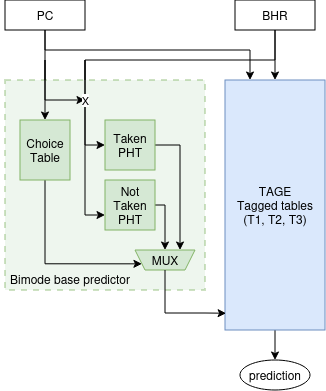

The diagram above was exported from draw.io. Its source (the exported page's mxGraphModel, read from the mxfile embedded in the PNG):
<mxGraphModel dx="862" dy="449" grid="1" gridSize="10" guides="1" tooltips="1" connect="1" arrows="1" fold="1" page="1" pageScale="1" pageWidth="850" pageHeight="1100" math="0" shadow="0">
  <root>
    <mxCell id="0" />
    <mxCell id="1" parent="0" />
    <mxCell id="GQ9aa_k2MljoX1BpqrS2-8" parent="1" style="rounded=0;whiteSpace=wrap;html=1;fillColor=#d5e8d4;strokeColor=#82b366;movable=1;resizable=1;rotatable=1;deletable=1;editable=1;locked=0;connectable=1;opacity=40;strokeWidth=2;dashed=1;" value="" vertex="1">
      <mxGeometry height="210" width="200" x="210" y="190" as="geometry" />
    </mxCell>
    <mxCell id="OekT0vH-58Pgin0C-ZuO-17" edge="1" parent="1" style="endArrow=none;startArrow=classic;html=1;rounded=0;startFill=1;endFill=0;edgeStyle=orthogonalEdgeStyle;" value="">
      <mxGeometry height="50" relative="1" width="50" as="geometry">
        <mxPoint x="290" y="210" as="sourcePoint" />
        <mxPoint x="250" y="170" as="targetPoint" />
      </mxGeometry>
    </mxCell>
    <mxCell id="OekT0vH-58Pgin0C-ZuO-9" edge="1" parent="1" source="GQ9aa_k2MljoX1BpqrS2-3" style="edgeStyle=orthogonalEdgeStyle;rounded=0;orthogonalLoop=1;jettySize=auto;html=1;exitX=0.5;exitY=1;exitDx=0;exitDy=0;endArrow=none;endFill=0;">
      <mxGeometry relative="1" as="geometry">
        <mxPoint x="250" y="190" as="targetPoint" />
      </mxGeometry>
    </mxCell>
    <mxCell id="OekT0vH-58Pgin0C-ZuO-10" edge="1" parent="1" source="GQ9aa_k2MljoX1BpqrS2-3" style="edgeStyle=orthogonalEdgeStyle;rounded=0;orthogonalLoop=1;jettySize=auto;html=1;exitX=0.5;exitY=1;exitDx=0;exitDy=0;entryX=0.25;entryY=0;entryDx=0;entryDy=0;" target="GQ9aa_k2MljoX1BpqrS2-6">
      <mxGeometry relative="1" as="geometry">
        <Array as="points">
          <mxPoint x="250" y="160" />
          <mxPoint x="455" y="160" />
        </Array>
      </mxGeometry>
    </mxCell>
    <mxCell id="GQ9aa_k2MljoX1BpqrS2-3" parent="1" style="rounded=0;whiteSpace=wrap;html=1;" value="PC" vertex="1">
      <mxGeometry height="30" width="80" x="210" y="110" as="geometry" />
    </mxCell>
    <mxCell id="OekT0vH-58Pgin0C-ZuO-2" edge="1" parent="1" source="GQ9aa_k2MljoX1BpqrS2-5" style="edgeStyle=orthogonalEdgeStyle;rounded=0;orthogonalLoop=1;jettySize=auto;html=1;exitX=0.5;exitY=1;exitDx=0;exitDy=0;entryX=0.5;entryY=0;entryDx=0;entryDy=0;" target="GQ9aa_k2MljoX1BpqrS2-6">
      <mxGeometry relative="1" as="geometry" />
    </mxCell>
    <mxCell id="OekT0vH-58Pgin0C-ZuO-11" edge="1" parent="1" source="GQ9aa_k2MljoX1BpqrS2-5" style="edgeStyle=orthogonalEdgeStyle;rounded=0;orthogonalLoop=1;jettySize=auto;html=1;exitX=0.5;exitY=1;exitDx=0;exitDy=0;endArrow=none;endFill=0;">
      <mxGeometry relative="1" as="geometry">
        <Array as="points">
          <mxPoint x="480" y="170" />
          <mxPoint x="290" y="170" />
        </Array>
        <mxPoint x="290" y="190" as="targetPoint" />
      </mxGeometry>
    </mxCell>
    <mxCell id="GQ9aa_k2MljoX1BpqrS2-5" parent="1" style="rounded=0;whiteSpace=wrap;html=1;" value="BHR" vertex="1">
      <mxGeometry height="30" width="80" x="440" y="110" as="geometry" />
    </mxCell>
    <mxCell id="OekT0vH-58Pgin0C-ZuO-20" edge="1" parent="1" source="GQ9aa_k2MljoX1BpqrS2-6" style="edgeStyle=orthogonalEdgeStyle;rounded=0;orthogonalLoop=1;jettySize=auto;html=1;exitX=0.5;exitY=1;exitDx=0;exitDy=0;entryX=0.5;entryY=0;entryDx=0;entryDy=0;" target="GQ9aa_k2MljoX1BpqrS2-14">
      <mxGeometry relative="1" as="geometry" />
    </mxCell>
    <mxCell id="GQ9aa_k2MljoX1BpqrS2-6" parent="1" style="rounded=0;whiteSpace=wrap;html=1;fillColor=#dae8fc;strokeColor=#6c8ebf;horizontal=1;fontSize=12;" value="&lt;div&gt;TAGE&lt;/div&gt;&lt;div&gt;Tagged tables&lt;/div&gt;&lt;div&gt;(T1, T2, T3)&lt;/div&gt;" vertex="1">
      <mxGeometry height="250" width="100" x="430" y="190" as="geometry" />
    </mxCell>
    <mxCell id="GQ9aa_k2MljoX1BpqrS2-14" parent="1" style="ellipse;whiteSpace=wrap;html=1;" value="prediction" vertex="1">
      <mxGeometry height="30" width="70" x="445" y="470" as="geometry" />
    </mxCell>
    <mxCell id="OekT0vH-58Pgin0C-ZuO-13" edge="1" parent="1" source="XE1QIategokjFZmBfmuu-2" style="edgeStyle=orthogonalEdgeStyle;rounded=0;orthogonalLoop=1;jettySize=auto;html=1;exitX=0.5;exitY=1;exitDx=0;exitDy=0;entryX=0;entryY=0.25;entryDx=0;entryDy=0;" target="XE1QIategokjFZmBfmuu-13">
      <mxGeometry relative="1" as="geometry">
        <Array as="points">
          <mxPoint x="250" y="374" />
        </Array>
      </mxGeometry>
    </mxCell>
    <mxCell id="XE1QIategokjFZmBfmuu-2" parent="1" style="rounded=0;whiteSpace=wrap;html=1;fillColor=#d5e8d4;strokeColor=#82b366;" value="&lt;div&gt;Choice&lt;/div&gt;&lt;div&gt;Table&lt;/div&gt;" vertex="1">
      <mxGeometry height="60" width="50" x="225" y="230" as="geometry" />
    </mxCell>
    <mxCell id="OekT0vH-58Pgin0C-ZuO-8" edge="1" parent="1" source="XE1QIategokjFZmBfmuu-3" style="edgeStyle=orthogonalEdgeStyle;rounded=0;orthogonalLoop=1;jettySize=auto;html=1;exitX=1;exitY=0.5;exitDx=0;exitDy=0;entryX=0.75;entryY=1;entryDx=0;entryDy=0;" target="XE1QIategokjFZmBfmuu-13">
      <mxGeometry relative="1" as="geometry" />
    </mxCell>
    <mxCell id="XE1QIategokjFZmBfmuu-3" parent="1" style="rounded=0;whiteSpace=wrap;html=1;fillColor=#d5e8d4;strokeColor=#82b366;" value="&lt;div&gt;Taken&lt;/div&gt;&lt;div&gt;PHT&lt;/div&gt;" vertex="1">
      <mxGeometry height="50" width="50" x="310" y="230" as="geometry" />
    </mxCell>
    <mxCell id="OekT0vH-58Pgin0C-ZuO-7" edge="1" parent="1" source="XE1QIategokjFZmBfmuu-4" style="edgeStyle=orthogonalEdgeStyle;rounded=0;orthogonalLoop=1;jettySize=auto;html=1;exitX=1;exitY=0.5;exitDx=0;exitDy=0;">
      <mxGeometry relative="1" as="geometry">
        <Array as="points">
          <mxPoint x="370" y="315" />
        </Array>
        <mxPoint x="370" y="360" as="targetPoint" />
      </mxGeometry>
    </mxCell>
    <mxCell id="XE1QIategokjFZmBfmuu-4" parent="1" style="rounded=0;whiteSpace=wrap;html=1;fillColor=#d5e8d4;strokeColor=#82b366;" value="&lt;div&gt;Not Taken&lt;/div&gt;&lt;div&gt;PHT&lt;/div&gt;" vertex="1">
      <mxGeometry height="50" width="50" x="310" y="290" as="geometry" />
    </mxCell>
    <mxCell id="XE1QIategokjFZmBfmuu-13" parent="1" style="shape=trapezoid;perimeter=trapezoidPerimeter;whiteSpace=wrap;html=1;fixedSize=1;flipV=1;legacyAnchorPoints=0;size=10;fillColor=#d5e8d4;strokeColor=#82b366;" value="MUX" vertex="1">
      <mxGeometry height="20" width="60" x="340" y="360" as="geometry" />
    </mxCell>
    <mxCell id="XE1QIategokjFZmBfmuu-21" parent="1" style="text;html=1;whiteSpace=wrap;strokeColor=none;fillColor=none;align=center;verticalAlign=middle;rounded=0;" value="Bimode base predictor" vertex="1">
      <mxGeometry height="30" width="140" x="205" y="374" as="geometry" />
    </mxCell>
    <mxCell id="OekT0vH-58Pgin0C-ZuO-12" edge="1" parent="1" source="XE1QIategokjFZmBfmuu-2" style="endArrow=none;startArrow=classic;html=1;rounded=0;exitX=0.5;exitY=0;exitDx=0;exitDy=0;startFill=1;endFill=0;" value="">
      <mxGeometry height="50" relative="1" width="50" as="geometry">
        <mxPoint x="260" y="260" as="sourcePoint" />
        <mxPoint x="250" y="170" as="targetPoint" />
      </mxGeometry>
    </mxCell>
    <mxCell id="OekT0vH-58Pgin0C-ZuO-15" edge="1" parent="1" source="XE1QIategokjFZmBfmuu-3" style="endArrow=none;startArrow=classic;html=1;rounded=0;exitX=0;exitY=0.5;exitDx=0;exitDy=0;startFill=1;endFill=0;edgeStyle=orthogonalEdgeStyle;" value="">
      <mxGeometry height="50" relative="1" width="50" as="geometry">
        <mxPoint x="250" y="290" as="sourcePoint" />
        <mxPoint x="290" y="170" as="targetPoint" />
      </mxGeometry>
    </mxCell>
    <mxCell id="OekT0vH-58Pgin0C-ZuO-16" edge="1" parent="1" style="endArrow=none;startArrow=classic;html=1;rounded=0;exitX=0;exitY=0.5;exitDx=0;exitDy=0;startFill=1;endFill=0;edgeStyle=orthogonalEdgeStyle;" value="">
      <mxGeometry height="50" relative="1" width="50" as="geometry">
        <mxPoint x="310" y="325" as="sourcePoint" />
        <mxPoint x="290" y="170" as="targetPoint" />
      </mxGeometry>
    </mxCell>
    <mxCell id="OekT0vH-58Pgin0C-ZuO-18" connectable="0" parent="OekT0vH-58Pgin0C-ZuO-16" style="edgeLabel;html=1;align=center;verticalAlign=middle;resizable=0;points=[];" value="X" vertex="1">
      <mxGeometry relative="1" x="0.6394" as="geometry">
        <mxPoint y="8" as="offset" />
      </mxGeometry>
    </mxCell>
    <mxCell id="OekT0vH-58Pgin0C-ZuO-19" edge="1" parent="1" source="XE1QIategokjFZmBfmuu-13" style="edgeStyle=orthogonalEdgeStyle;rounded=0;orthogonalLoop=1;jettySize=auto;html=1;exitX=0.5;exitY=0;exitDx=0;exitDy=0;entryX=0.011;entryY=0.933;entryDx=0;entryDy=0;entryPerimeter=0;" target="GQ9aa_k2MljoX1BpqrS2-6">
      <mxGeometry relative="1" as="geometry">
        <Array as="points">
          <mxPoint x="370" y="423" />
          <mxPoint x="410" y="423" />
        </Array>
      </mxGeometry>
    </mxCell>
  </root>
</mxGraphModel>